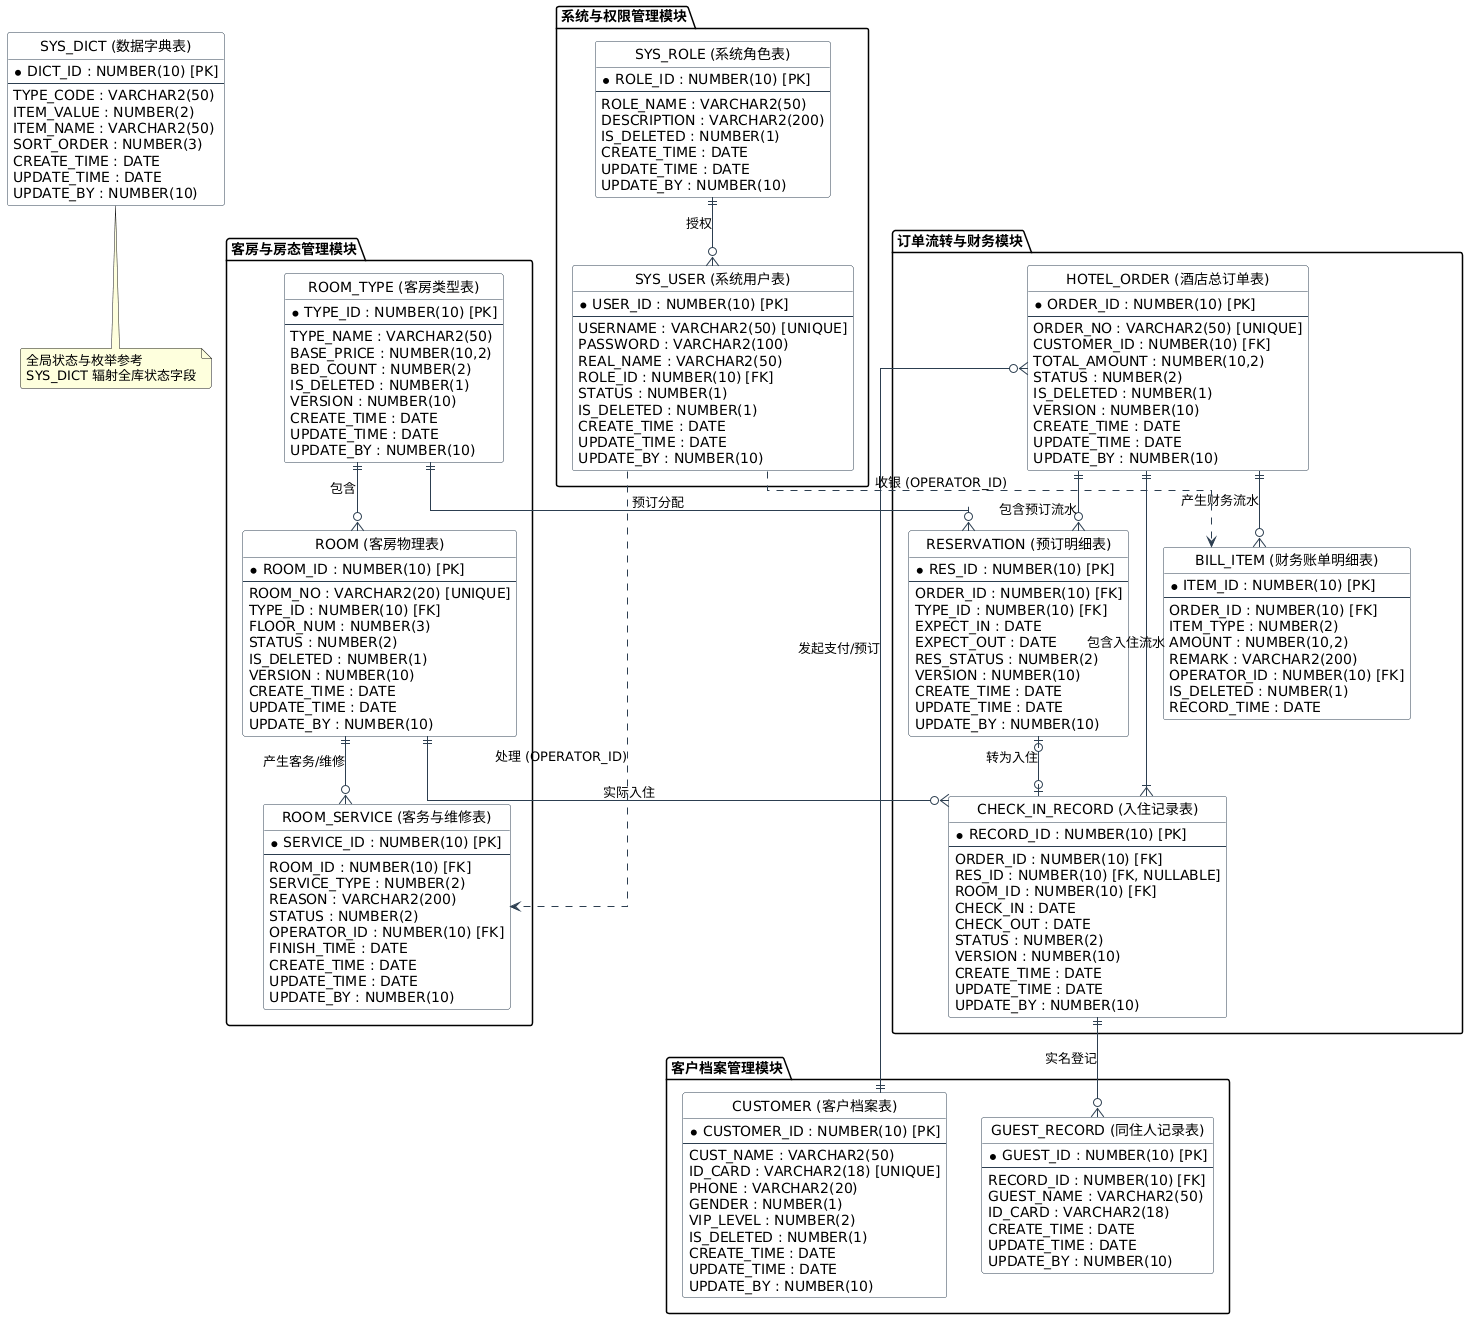

The diagram above was rendered by PlantUML. Its source (embedded in the PNG):
@startuml
' === 基础样式设置 ===
hide circle
skinparam linetype ortho
skinparam roundcorner 5
skinparam class {
    BackgroundColor White
    ArrowColor #2c3e50
    BorderColor #2c3e50
}

' 为了图表清晰，将字典表作为全局参考独立放置
note "全局状态与枚举参考\nSYS_DICT 辐射全库状态字段" as N_DICT
entity "SYS_DICT (数据字典表)" as sys_dict {
  * DICT_ID : NUMBER(10) [PK]
  --
  TYPE_CODE : VARCHAR2(50)
  ITEM_VALUE : NUMBER(2)
  ITEM_NAME : VARCHAR2(50)
  SORT_ORDER : NUMBER(3)
  CREATE_TIME : DATE
  UPDATE_TIME : DATE
  UPDATE_BY : NUMBER(10)
}
sys_dict .. N_DICT

package "系统与权限管理模块" {
    entity "SYS_ROLE (系统角色表)" as sys_role {
      * ROLE_ID : NUMBER(10) [PK]
      --
      ROLE_NAME : VARCHAR2(50)
      DESCRIPTION : VARCHAR2(200)
      IS_DELETED : NUMBER(1)
      CREATE_TIME : DATE
      UPDATE_TIME : DATE
      UPDATE_BY : NUMBER(10)
    }

    entity "SYS_USER (系统用户表)" as sys_user {
      * USER_ID : NUMBER(10) [PK]
      --
      USERNAME : VARCHAR2(50) [UNIQUE]
      PASSWORD : VARCHAR2(100)
      REAL_NAME : VARCHAR2(50)
      ROLE_ID : NUMBER(10) [FK]
      STATUS : NUMBER(1)
      IS_DELETED : NUMBER(1)
      CREATE_TIME : DATE
      UPDATE_TIME : DATE
      UPDATE_BY : NUMBER(10)
    }
}

package "客户档案管理模块" {
    entity "CUSTOMER (客户档案表)" as customer {
      * CUSTOMER_ID : NUMBER(10) [PK]
      --
      CUST_NAME : VARCHAR2(50)
      ID_CARD : VARCHAR2(18) [UNIQUE]
      PHONE : VARCHAR2(20)
      GENDER : NUMBER(1)
      VIP_LEVEL : NUMBER(2)
      IS_DELETED : NUMBER(1)
      CREATE_TIME : DATE
      UPDATE_TIME : DATE
      UPDATE_BY : NUMBER(10)
    }

    entity "GUEST_RECORD (同住人记录表)" as guest_record {
      * GUEST_ID : NUMBER(10) [PK]
      --
      RECORD_ID : NUMBER(10) [FK]
      GUEST_NAME : VARCHAR2(50)
      ID_CARD : VARCHAR2(18)
      CREATE_TIME : DATE
      UPDATE_TIME : DATE
      UPDATE_BY : NUMBER(10)
    }
}

package "客房与房态管理模块" {
    entity "ROOM_TYPE (客房类型表)" as room_type {
      * TYPE_ID : NUMBER(10) [PK]
      --
      TYPE_NAME : VARCHAR2(50)
      BASE_PRICE : NUMBER(10,2)
      BED_COUNT : NUMBER(2)
      IS_DELETED : NUMBER(1)
      VERSION : NUMBER(10)
      CREATE_TIME : DATE
      UPDATE_TIME : DATE
      UPDATE_BY : NUMBER(10)
    }

    entity "ROOM (客房物理表)" as room {
      * ROOM_ID : NUMBER(10) [PK]
      --
      ROOM_NO : VARCHAR2(20) [UNIQUE]
      TYPE_ID : NUMBER(10) [FK]
      FLOOR_NUM : NUMBER(3)
      STATUS : NUMBER(2)
      IS_DELETED : NUMBER(1)
      VERSION : NUMBER(10)
      CREATE_TIME : DATE
      UPDATE_TIME : DATE
      UPDATE_BY : NUMBER(10)
    }

    entity "ROOM_SERVICE (客务与维修表)" as room_service {
      * SERVICE_ID : NUMBER(10) [PK]
      --
      ROOM_ID : NUMBER(10) [FK]
      SERVICE_TYPE : NUMBER(2)
      REASON : VARCHAR2(200)
      STATUS : NUMBER(2)
      OPERATOR_ID : NUMBER(10) [FK]
      FINISH_TIME : DATE
      CREATE_TIME : DATE
      UPDATE_TIME : DATE
      UPDATE_BY : NUMBER(10)
    }
}

package "订单流转与财务模块" {
    entity "HOTEL_ORDER (酒店总订单表)" as hotel_order {
      * ORDER_ID : NUMBER(10) [PK]
      --
      ORDER_NO : VARCHAR2(50) [UNIQUE]
      CUSTOMER_ID : NUMBER(10) [FK]
      TOTAL_AMOUNT : NUMBER(10,2)
      STATUS : NUMBER(2)
      IS_DELETED : NUMBER(1)
      VERSION : NUMBER(10)
      CREATE_TIME : DATE
      UPDATE_TIME : DATE
      UPDATE_BY : NUMBER(10)
    }

    entity "RESERVATION (预订明细表)" as reservation {
      * RES_ID : NUMBER(10) [PK]
      --
      ORDER_ID : NUMBER(10) [FK]
      TYPE_ID : NUMBER(10) [FK]
      EXPECT_IN : DATE
      EXPECT_OUT : DATE
      RES_STATUS : NUMBER(2)
      VERSION : NUMBER(10)
      CREATE_TIME : DATE
      UPDATE_TIME : DATE
      UPDATE_BY : NUMBER(10)
    }

    entity "CHECK_IN_RECORD (入住记录表)" as check_in_record {
      * RECORD_ID : NUMBER(10) [PK]
      --
      ORDER_ID : NUMBER(10) [FK]
      RES_ID : NUMBER(10) [FK, NULLABLE]
      ROOM_ID : NUMBER(10) [FK]
      CHECK_IN : DATE
      CHECK_OUT : DATE
      STATUS : NUMBER(2)
      VERSION : NUMBER(10)
      CREATE_TIME : DATE
      UPDATE_TIME : DATE
      UPDATE_BY : NUMBER(10)
    }

    entity "BILL_ITEM (财务账单明细表)" as bill_item {
      * ITEM_ID : NUMBER(10) [PK]
      --
      ORDER_ID : NUMBER(10) [FK]
      ITEM_TYPE : NUMBER(2)
      AMOUNT : NUMBER(10,2)
      REMARK : VARCHAR2(200)
      OPERATOR_ID : NUMBER(10) [FK]
      IS_DELETED : NUMBER(1)
      RECORD_TIME : DATE
    }
}

' === 表间关系定义 ===

' 权限关系
sys_role ||--o{ sys_user : "授权"

' 客户与总订单关系
customer ||--o{ hotel_order : "发起支付/预订"

' 客房关系
room_type ||--o{ room : "包含"
room_type ||--o{ reservation : "预订分配"
room ||--o{ check_in_record : "实际入住"
room ||--o{ room_service : "产生客务/维修"

' 订单流转关系 (HOTEL_ORDER 作为聚合根)
hotel_order ||--o{ reservation : "包含预订流水"
hotel_order ||--|{ check_in_record : "包含入住流水"
hotel_order ||--o{ bill_item : "产生财务流水"

' 预订与入住的转换关系 (1个预订对应0或1个实际入住)
reservation |o--o| check_in_record : "转为入住"

' 入住人登记
check_in_record ||--o{ guest_record : "实名登记"

' 操作员关联 (弱关联，保持图表清爽，采用虚线)
sys_user ..> room_service : "处理 (OPERATOR_ID)"
sys_user ..> bill_item : "收银 (OPERATOR_ID)"
@enduml